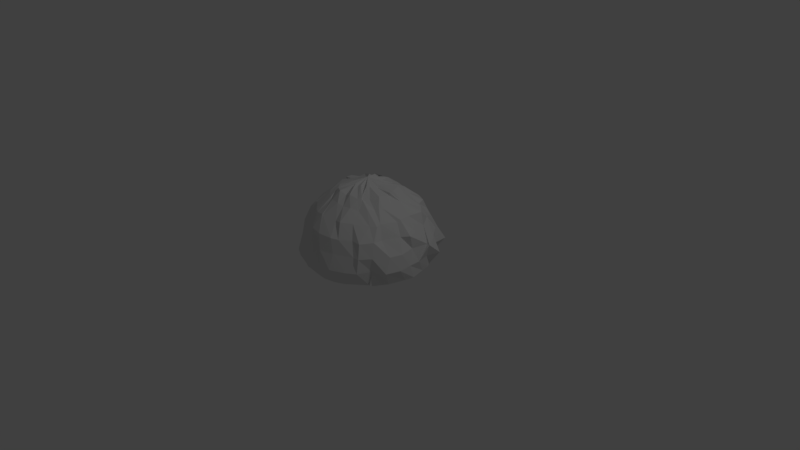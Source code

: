 # Source: rock3.blend  (saved by Blender 2.79.0; exported with 4.5.12 LTS)
import bpy
from mathutils import Matrix  # noqa: F401  (used for matrix-valued properties, if any)

bpy.ops.wm.read_factory_settings(use_empty=True)
scene = bpy.context.scene
scene.name = 'Scene'

# ---- collections
col_collection_1 = bpy.data.collections.new('Collection 1'); scene.collection.children.link(col_collection_1)

# ---- world
world_world = bpy.data.worlds.new('World'); scene.world = world_world
world_world.color = (0.05088, 0.05088, 0.05088)
world_world.use_sun_shadow = False
world_world.sun_shadow_jitter_overblur = 0.0
world_world.cycles.sampling_method = 'MANUAL'

# ---- cameras
cam_camera = bpy.data.cameras.new('Camera')
cam_camera.clip_end = 100.0
cam_camera.lens = 35.0
cam_camera.sensor_width = 32.0
cam_camera.sensor_height = 18.0
cam_camera.ortho_scale = 7.314
cam_camera.dof.focus_distance = 0.0
cam_camera.dof.aperture_fstop = 128.0

# ---- lights
light_lamp = bpy.data.lights.new('Lamp', 'POINT')
light_lamp.transmission_factor = 0.0
light_lamp.cutoff_distance = 30.0
light_lamp.energy = 100.0
light_lamp.shadow_buffer_clip_start = 1.001
light_lamp.shadow_soft_size = 0.1
light_lamp.shadow_maximum_resolution = 0.006
light_lamp.use_absolute_resolution = True

# ---- meshes
me_sphere_001 = bpy.data.meshes.new('Sphere.001')
me_sphere_001.from_pydata([(0.004728, 0.1879, 1.02), (-0.02562, 0.3628, 0.956), (0.03017, 0.4766, 0.8701), (-0.05927, 0.598, 0.7322), (0.01261, 0.7694, 0.5606), (0.06366, 0.8418, 0.385), (0.08242, 0.8859, 0.1951), (0.07217, 0.8205, 1.192e-07), (0.04062, 0.18, 0.9864), (0.08259, 0.3567, 0.9346), (0.1377, 0.4558, 0.865), (0.1143, 0.6299, 0.7332), (0.1059, 0.7801, 0.5643), (0.143, 0.8226, 0.3869), (0.2739, 0.884, 0.1951), (0.2669, 0.7621, 1.192e-07), (0.07509, 0.1652, 1.007), (0.1377, 0.3259, 0.9375), (0.1762, 0.4482, 0.8711), (0.2542, 0.6372, 0.7135), (0.3453, 0.654, 0.5595), (0.3753, 0.7494, 0.3868), (0.4432, 0.818, 0.1951), (0.3412, 0.7457, 1.192e-07), (0.1118, 0.1586, 0.9879), (0.2248, 0.2704, 0.964), (0.2687, 0.3909, 0.8385), (0.4013, 0.5657, 0.7226), (0.3851, 0.6563, 0.5697), (0.5794, 0.6504, 0.3847), (0.6136, 0.7647, 0.1951), (0.4973, 0.6453, 1.192e-07), (0.1351, 0.126, 1.017), (0.2718, 0.2141, 0.9596), (0.3248, 0.3459, 0.8706), (0.449, 0.4485, 0.722), (0.5555, 0.5367, 0.5697), (0.5818, 0.6119, 0.3836), (0.627, 0.5222, 0.1951), (0.6338, 0.524, 1.192e-07), (0.1539, 0.09799, 1.018), (0.2587, 0.2613, 0.9599), (0.4007, 0.2741, 0.8685), (0.5133, 0.4191, 0.7187), (0.5511, 0.4849, 0.5656), (0.7453, 0.4164, 0.387), (0.8406, 0.4296, 0.1951), (0.692, 0.4191, 1.192e-07), (0.1716, 0.06635, 1.013), (0.3568, 0.09365, 0.9733), (0.4642, 0.1456, 0.8523), (0.6363, 0.303, 0.719), (0.6931, 0.2864, 0.5636), (0.8744, 0.2117, 0.3847), (0.7996, 0.2425, 0.1951), (0.7568, 0.2997, 1.192e-07), (0.1768, 0.02962, 1.009), (0.3489, 0.04364, 0.9595), (0.4673, 0.1011, 0.8684), (0.6355, 0.09001, 0.7359), (0.7554, 0.08842, 0.5666), (0.8326, 0.2196, 0.3837), (0.8382, 0.07398, 0.1951), (0.7761, 0.1996, 1.192e-07), (0.1879, -0.005037, 0.9889), (0.3544, 0.03748, 0.925), (0.4725, -0.04165, 0.8529), (0.6427, -0.05559, 0.7336), (0.8029, -0.04267, 0.5653), (0.7935, -0.0002679, 0.385), (0.843, -0.08307, 0.1951), (0.8269, -0.004328, 1.192e-07), (0.1744, -0.03998, 1.011), (0.3561, -0.02534, 0.9431), (0.4493, -0.1694, 0.8583), (0.6312, -0.09418, 0.7084), (0.7251, -0.1304, 0.5605), (0.8316, -0.2008, 0.3867), (0.8579, -0.2576, 0.1951), (0.8033, -0.1274, 1.192e-07), (0.1665, -0.07462, 1.015), (0.3513, -0.1326, 0.9634), (0.429, -0.208, 0.8682), (0.561, -0.3043, 0.7316), (0.6408, -0.3588, 0.5628), (0.7872, -0.3573, 0.3877), (0.8014, -0.4389, 0.1951), (0.743, -0.3438, 1.192e-07), (0.1586, -0.1129, 1.033), (0.2732, -0.2144, 0.9246), (0.4118, -0.2549, 0.8354), (0.5687, -0.3636, 0.7113), (0.6369, -0.4783, 0.5687), (0.6645, -0.5324, 0.3835), (0.6388, -0.5146, 0.1951), (0.6215, -0.5442, 1.192e-07), (0.1344, -0.1408, 1.041), (0.1989, -0.2805, 0.9423), (0.3463, -0.3229, 0.8641), (0.4904, -0.4162, 0.7139), (0.532, -0.6183, 0.5576), (0.5659, -0.6665, 0.3835), (0.56, -0.6899, 0.1951), (0.6013, -0.5284, 1.192e-07), (0.1032, -0.1623, 0.9903), (0.2041, -0.2781, 0.9623), (0.2766, -0.3933, 0.8316), (0.3304, -0.5351, 0.7264), (0.4121, -0.6201, 0.5628), (0.4898, -0.6753, 0.3855), (0.4269, -0.7817, 0.1951), (0.3711, -0.7266, 1.192e-07), (0.06808, -0.1753, 1.035), (0.1801, -0.3258, 0.9377), (0.1777, -0.4424, 0.856), (0.2017, -0.629, 0.7351), (0.275, -0.7229, 0.5624), (0.2451, -0.79, 0.3876), (0.2505, -0.8592, 0.1951), (0.2543, -0.7831, 1.192e-07), (0.03132, -0.1906, 1.021), (0.06689, -0.352, 0.9686), (0.07269, -0.4655, 0.8481), (0.1043, -0.6113, 0.7158), (0.1842, -0.7637, 0.5663), (0.06798, -0.8423, 0.3845), (0.07559, -0.8616, 0.1951), (0.1015, -0.8166, 1.192e-07), (-0.003958, -0.1942, 1.045), (-0.002832, -0.3505, 0.9359), (-0.01588, -0.4769, 0.8672), (-0.108, -0.6391, 0.7268), (-0.01297, -0.7824, 0.5648), (-0.04848, -0.7825, 0.3888), (-0.09129, -0.8779, 0.1951), (0.0007564, -0.8092, 1.192e-07), (-0.04188, -0.1848, 0.9911), (-0.09756, -0.3683, 0.9735), (-0.1402, -0.4573, 0.8671), (-0.123, -0.6353, 0.7355), (-0.1761, -0.7473, 0.5686), (-0.1886, -0.8286, 0.3833), (-0.2704, -0.8801, 0.1951), (-0.2482, -0.7752, 1.192e-07), (-0.07358, -0.1646, 1.002), (-0.1899, -0.3161, 0.9641), (-0.194, -0.4411, 0.8401), (-0.252, -0.6057, 0.7084), (-0.4089, -0.6434, 0.5559), (-0.3566, -0.7455, 0.3886), (-0.4272, -0.7951, 0.1951), (-0.2666, -0.7781, 1.192e-07), (-0.1102, -0.1566, 1.034), (-0.2334, -0.2814, 0.9389), (-0.2158, -0.4204, 0.8674), (-0.3201, -0.5681, 0.7106), (-0.4065, -0.5713, 0.5571), (-0.5161, -0.6376, 0.3852), (-0.5489, -0.6604, 0.1951), (-0.4591, -0.6723, 1.192e-07), (-7.113e-05, -0.0001849, 1.079), (-0.1417, -0.132, 0.9936), (-0.2749, -0.223, 0.9594), (-0.3243, -0.3484, 0.8648), (-0.468, -0.436, 0.7228), (-0.5253, -0.5262, 0.5653), (-0.6003, -0.5672, 0.3863), (-0.6673, -0.5559, 0.1951), (-0.6499, -0.5056, 1.192e-07), (-0.1583, -0.1001, 0.9906), (-0.3044, -0.1789, 0.946), (-0.3784, -0.2859, 0.8703), (-0.5161, -0.4318, 0.7082), (-0.6734, -0.3915, 0.5694), (-0.741, -0.4439, 0.3833), (-0.7241, -0.3825, 0.1951), (-0.6998, -0.426, 1.192e-07), (-0.1687, -0.06553, 1.03), (-0.3555, -0.114, 0.9681), (-0.4473, -0.1906, 0.8559), (-0.6186, -0.2291, 0.7183), (-0.7252, -0.2482, 0.5686), (-0.8002, -0.2778, 0.387), (-0.9187, -0.2827, 0.1951), (-0.7718, -0.292, 1.192e-07), (-0.1895, -0.03335, 0.9846), (-0.3504, -0.01016, 0.9398), (-0.4739, -0.06617, 0.8509), (-0.6472, -0.1265, 0.7308), (-0.737, -0.1001, 0.5626), (-0.8673, -0.1271, 0.3881), (-0.8655, -0.09762, 0.1951), (-0.7833, -0.1625, 1.192e-07), (-0.1919, 0.004801, 1.008), (-0.3626, -0.04529, 0.9767), (-0.4692, 0.06177, 0.8395), (-0.6794, 0.001525, 0.7257), (-0.738, 0.09286, 0.5647), (-0.8333, 0.07413, 0.3879), (-0.8513, 0.09407, 0.1951), (-0.8059, -0.01817, 1.192e-07), (-0.1897, 0.04304, 1.011), (-0.3682, 0.04672, 0.9737), (-0.466, 0.1068, 0.8475), (-0.6389, 0.1639, 0.7231), (-0.6977, 0.2018, 0.5628), (-0.858, 0.1601, 0.3876), (-0.885, 0.2608, 0.1951), (-0.7782, 0.2426, 1.192e-07), (-0.1743, 0.07638, 0.9941), (-0.3376, 0.1306, 0.9272), (-0.4594, 0.1268, 0.8633), (-0.5832, 0.3023, 0.7324), (-0.6599, 0.2649, 0.5558), (-0.7452, 0.4144, 0.3888), (-0.7822, 0.4156, 0.1951), (-0.7378, 0.3165, 1.192e-07), (-0.1585, 0.1109, 0.9898), (-0.2955, 0.2063, 0.9667), (-0.4095, 0.2342, 0.8327), (-0.5, 0.407, 0.7319), (-0.6488, 0.4348, 0.5697), (-0.6675, 0.5096, 0.3833), (-0.638, 0.5319, 0.1951), (-0.6781, 0.4454, 1.192e-07), (-0.1259, 0.132, 1.04), (-0.2519, 0.2513, 0.9327), (-0.3654, 0.3104, 0.8704), (-0.3995, 0.5006, 0.7327), (-0.5388, 0.4836, 0.5556), (-0.5139, 0.5889, 0.385), (-0.5254, 0.6301, 0.1951), (-0.5176, 0.6353, 1.192e-07), (-0.09605, 0.1519, 1.022), (-0.1433, 0.3222, 0.9503), (-0.3146, 0.365, 0.8693), (-0.3166, 0.5091, 0.7306), (-0.4128, 0.6635, 0.5724), (-0.4056, 0.6935, 0.3848), (-0.3729, 0.7134, 0.1951), (-0.4228, 0.6977, 1.192e-07), (-0.06855, 0.1768, 1.044), (-0.09422, 0.3461, 0.9528), (-0.1881, 0.4444, 0.8632), (-0.1762, 0.6404, 0.7226), (-0.2565, 0.7142, 0.57), (-0.3023, 0.813, 0.3829), (-0.2617, 0.8765, 0.1951), (-0.2365, 0.7856, 1.192e-07), (-0.03372, 0.1883, 1.006), (-0.1361, 0.3199, 0.9589), (-0.132, 0.467, 0.8358), (-0.04092, 0.6729, 0.7174), (-0.1693, 0.7325, 0.5603), (-0.1522, 0.8276, 0.3829), (-0.07341, 0.843, 0.1951), (-0.1329, 0.7915, 1.192e-07)], [], [(0, 160, 8), (1, 0, 8, 9), (2, 1, 9, 10), (3, 2, 10, 11), (4, 3, 11, 12), (5, 4, 12, 13), (6, 5, 13, 14), (7, 6, 14, 15), (14, 13, 21, 22), (15, 14, 22, 23), (8, 160, 16), (9, 8, 16, 17), (10, 9, 17, 18), (11, 10, 18, 19), (12, 11, 19, 20), (13, 12, 20, 21), (19, 18, 26, 27), (20, 19, 27, 28), (21, 20, 28, 29), (22, 21, 29, 30), (23, 22, 30, 31), (16, 160, 24), (17, 16, 24, 25), (18, 17, 25, 26), (31, 30, 38, 39), (24, 160, 32), (25, 24, 32, 33), (26, 25, 33, 34), (27, 26, 34, 35), (28, 27, 35, 36), (29, 28, 36, 37), (30, 29, 37, 38), (36, 35, 43, 44), (37, 36, 44, 45), (38, 37, 45, 46), (39, 38, 46, 47), (32, 160, 40), (33, 32, 40, 41), (34, 33, 41, 42), (35, 34, 42, 43), (40, 160, 48), (41, 40, 48, 49), (42, 41, 49, 50), (43, 42, 50, 51), (44, 43, 51, 52), (45, 44, 52, 53), (46, 45, 53, 54), (47, 46, 54, 55), (52, 51, 59, 60), (53, 52, 60, 61), (54, 53, 61, 62), (55, 54, 62, 63), (48, 160, 56), (49, 48, 56, 57), (50, 49, 57, 58), (51, 50, 58, 59), (57, 56, 64, 65), (58, 57, 65, 66), (59, 58, 66, 67), (60, 59, 67, 68), (61, 60, 68, 69), (62, 61, 69, 70), (63, 62, 70, 71), (56, 160, 64), (69, 68, 76, 77), (70, 69, 77, 78), (71, 70, 78, 79), (64, 160, 72), (65, 64, 72, 73), (66, 65, 73, 74), (67, 66, 74, 75), (68, 67, 75, 76), (73, 72, 80, 81), (74, 73, 81, 82), (75, 74, 82, 83), (76, 75, 83, 84), (77, 76, 84, 85), (78, 77, 85, 86), (79, 78, 86, 87), (72, 160, 80), (85, 84, 92, 93), (86, 85, 93, 94), (87, 86, 94, 95), (80, 160, 88), (81, 80, 88, 89), (82, 81, 89, 90), (83, 82, 90, 91), (84, 83, 91, 92), (90, 89, 97, 98), (91, 90, 98, 99), (92, 91, 99, 100), (93, 92, 100, 101), (94, 93, 101, 102), (95, 94, 102, 103), (88, 160, 96), (89, 88, 96, 97), (102, 101, 109, 110), (103, 102, 110, 111), (96, 160, 104), (97, 96, 104, 105), (98, 97, 105, 106), (99, 98, 106, 107), (100, 99, 107, 108), (101, 100, 108, 109), (107, 106, 114, 115), (108, 107, 115, 116), (109, 108, 116, 117), (110, 109, 117, 118), (111, 110, 118, 119), (104, 160, 112), (105, 104, 112, 113), (106, 105, 113, 114), (119, 118, 126, 127), (112, 160, 120), (113, 112, 120, 121), (114, 113, 121, 122), (115, 114, 122, 123), (116, 115, 123, 124), (117, 116, 124, 125), (118, 117, 125, 126), (123, 122, 130, 131), (124, 123, 131, 132), (125, 124, 132, 133), (126, 125, 133, 134), (127, 126, 134, 135), (120, 160, 128), (121, 120, 128, 129), (122, 121, 129, 130), (135, 134, 142, 143), (128, 160, 136), (129, 128, 136, 137), (130, 129, 137, 138), (131, 130, 138, 139), (132, 131, 139, 140), (133, 132, 140, 141), (134, 133, 141, 142), (140, 139, 147, 148), (141, 140, 148, 149), (142, 141, 149, 150), (143, 142, 150, 151), (136, 160, 144), (137, 136, 144, 145), (138, 137, 145, 146), (139, 138, 146, 147), (144, 160, 152), (145, 144, 152, 153), (146, 145, 153, 154), (147, 146, 154, 155), (148, 147, 155, 156), (149, 148, 156, 157), (150, 149, 157, 158), (151, 150, 158, 159), (156, 155, 164, 165), (157, 156, 165, 166), (158, 157, 166, 167), (159, 158, 167, 168), (152, 160, 161), (153, 152, 161, 162), (154, 153, 162, 163), (155, 154, 163, 164), (162, 161, 169, 170), (163, 162, 170, 171), (164, 163, 171, 172), (165, 164, 172, 173), (166, 165, 173, 174), (167, 166, 174, 175), (168, 167, 175, 176), (161, 160, 169), (174, 173, 181, 182), (175, 174, 182, 183), (176, 175, 183, 184), (169, 160, 177), (170, 169, 177, 178), (171, 170, 178, 179), (172, 171, 179, 180), (173, 172, 180, 181), (179, 178, 186, 187), (180, 179, 187, 188), (181, 180, 188, 189), (182, 181, 189, 190), (183, 182, 190, 191), (184, 183, 191, 192), (177, 160, 185), (178, 177, 185, 186), (191, 190, 198, 199), (192, 191, 199, 200), (185, 160, 193), (186, 185, 193, 194), (187, 186, 194, 195), (188, 187, 195, 196), (189, 188, 196, 197), (190, 189, 197, 198), (195, 194, 202, 203), (196, 195, 203, 204), (197, 196, 204, 205), (198, 197, 205, 206), (199, 198, 206, 207), (200, 199, 207, 208), (193, 160, 201), (194, 193, 201, 202), (207, 206, 214, 215), (208, 207, 215, 216), (201, 160, 209), (202, 201, 209, 210), (203, 202, 210, 211), (204, 203, 211, 212), (205, 204, 212, 213), (206, 205, 213, 214), (212, 211, 219, 220), (213, 212, 220, 221), (214, 213, 221, 222), (215, 214, 222, 223), (216, 215, 223, 224), (209, 160, 217), (210, 209, 217, 218), (211, 210, 218, 219), (224, 223, 231, 232), (217, 160, 225), (218, 217, 225, 226), (219, 218, 226, 227), (220, 219, 227, 228), (221, 220, 228, 229), (222, 221, 229, 230), (223, 222, 230, 231), (228, 227, 235, 236), (229, 228, 236, 237), (230, 229, 237, 238), (231, 230, 238, 239), (232, 231, 239, 240), (225, 160, 233), (226, 225, 233, 234), (227, 226, 234, 235), (240, 239, 247, 248), (233, 160, 241), (234, 233, 241, 242), (235, 234, 242, 243), (236, 235, 243, 244), (237, 236, 244, 245), (238, 237, 245, 246), (239, 238, 246, 247), (245, 244, 252, 253), (246, 245, 253, 254), (247, 246, 254, 255), (248, 247, 255, 256), (241, 160, 249), (242, 241, 249, 250), (243, 242, 250, 251), (244, 243, 251, 252), (250, 249, 0, 1), (251, 250, 1, 2), (252, 251, 2, 3), (253, 252, 3, 4), (254, 253, 4, 5), (255, 254, 5, 6), (256, 255, 6, 7), (249, 160, 0)])
me_sphere_001.use_remesh_preserve_volume = False
me_sphere_001.use_remesh_preserve_attributes = False
me_sphere_001.use_mirror_vertex_groups = False
me_sphere_001.update()

# ---- objects
ob_sphere = bpy.data.objects.new('Sphere', me_sphere_001)
ob_lamp = bpy.data.objects.new('Lamp', light_lamp)
ob_camera = bpy.data.objects.new('Camera', cam_camera)

# ---- transforms, parenting, visibility, modifiers, constraints
ob_sphere.location = (0.0, 0.0, 0.0)
ob_sphere.lineart.crease_threshold = 0.0
ob_lamp.location = (4.076, 1.005, 5.904)
ob_lamp.rotation_euler = (0.6503, 0.05522, 1.866)
ob_lamp.lock_rotations_4d = False
ob_lamp.empty_display_type = 'ARROWS'
ob_lamp.color = (0.0, 0.0, 0.0, 0.0)
ob_lamp.lineart.crease_threshold = 0.0
ob_camera.location = (7.481, -6.508, 5.344)
ob_camera.rotation_euler = (1.109, 0.0, 0.8149)
ob_camera.lock_rotations_4d = False
ob_camera.empty_display_type = 'ARROWS'
ob_camera.color = (0.0, 0.0, 0.0, 0.0)
ob_camera.display_type = 'WIRE'
ob_camera.lineart.crease_threshold = 0.0

# ---- collection membership
col_collection_1.objects.link(ob_sphere)
col_collection_1.objects.link(ob_lamp)
col_collection_1.objects.link(ob_camera)

# ---- scene / render settings (as saved in the file)
scene.camera = ob_camera
scene.frame_start = 1; scene.frame_end = 250; scene.frame_set(1)
scene.render.engine = 'BLENDER_EEVEE_NEXT'
scene.render.resolution_percentage = 50
scene.render.dither_intensity = 0.0
scene.cycles.use_denoising = False
scene.cycles.samples = 128
scene.cycles.sampling_pattern = 'TABULATED_SOBOL'
scene.cycles.use_adaptive_sampling = False
scene.cycles.use_light_tree = False
scene.cycles.blur_glossy = 0.0
scene.cycles.sample_clamp_indirect = 0.0
scene.view_settings.view_transform = 'Standard'
bpy.context.view_layer.update()
